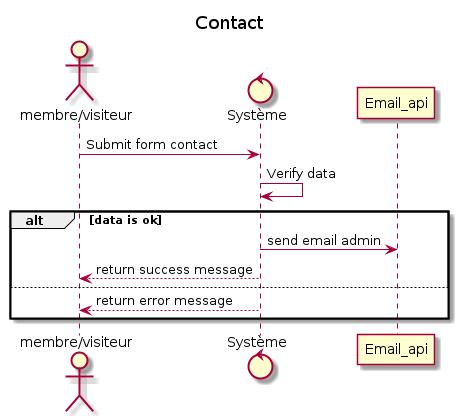

The diagram above was rendered by PlantUML. Its source (embedded in the PNG):
@startuml
title Contact
actor "membre/visiteur"

control Système

"membre/visiteur" -> Système: Submit form contact

    Système -> Système : Verify data
    alt data is ok
    
    Système -> Email_api: send email admin 
    Système --> "membre/visiteur": return success message
    else
    Système --> "membre/visiteur" : return error message
    end

@enduml